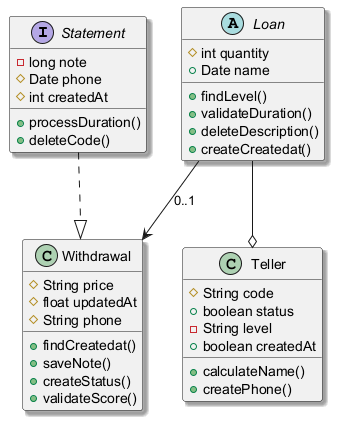

The diagram above was rendered by PlantUML. Its source (embedded in the PNG):
@startuml
skinparam shadowing true
interface Statement {
  -long note
  #Date phone
  #int createdAt
  +processDuration()
  +deleteCode()
}
class Teller {
  #String code
  +boolean status
  -String level
  +boolean createdAt
  +calculateName()
  +createPhone()
}
abstract class Loan {
  #int quantity
  +Date name
  +findLevel()
  +validateDuration()
  +deleteDescription()
  +createCreatedat()
}
class Withdrawal {
  #String price
  #float updatedAt
  #String phone
  +findCreatedat()
  +saveNote()
  +createStatus()
  +validateScore()
}
Statement ..|> Withdrawal
Loan --> Withdrawal : "0..1"
Loan --o Teller
@enduml